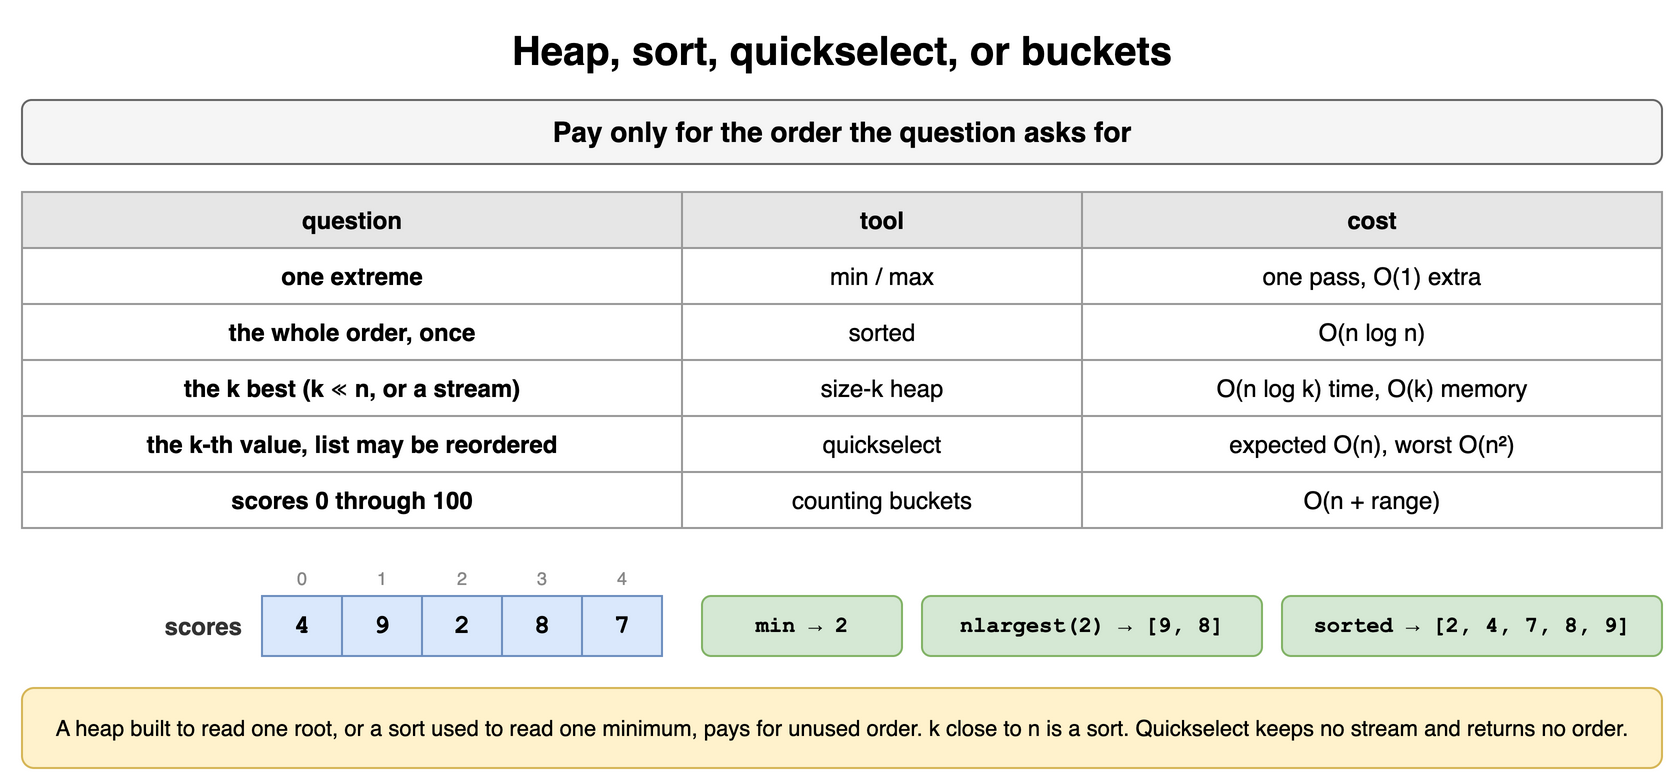

The diagram above was exported from draw.io. Its source (the exported page's mxGraphModel, read from the mxfile embedded in the PNG):
<mxGraphModel dx="900" dy="398" grid="1" gridSize="10" guides="1" tooltips="1" connect="1" arrows="1" fold="1" page="1" pageScale="1" pageWidth="900" pageHeight="398" math="0" shadow="0">
  <root>
    <mxCell id="0" />
    <mxCell id="1" parent="0" />
    <mxCell id="hp7-1" value="Heap, sort, quickselect, or buckets" style="text;html=1;align=center;verticalAlign=middle;whiteSpace=wrap;fontSize=20;fontStyle=1;" vertex="1" parent="1">
      <mxGeometry x="40" y="10" width="820" height="30" as="geometry" />
    </mxCell>
    <mxCell id="hp7-2" value="Pay only for the order the question asks for" style="rounded=1;whiteSpace=wrap;html=1;fillColor=#f5f5f5;strokeColor=#666666;fontStyle=1;fontSize=14;" vertex="1" parent="1">
      <mxGeometry x="40" y="50" width="820" height="32" as="geometry" />
    </mxCell>
    <mxCell id="hp7-3" value="question" style="whiteSpace=wrap;html=1;fillColor=#e6e6e6;strokeColor=#999999;fontStyle=1;fontSize=12;" vertex="1" parent="1">
      <mxGeometry x="40" y="96" width="330" height="28" as="geometry" />
    </mxCell>
    <mxCell id="hp7-4" value="tool" style="whiteSpace=wrap;html=1;fillColor=#e6e6e6;strokeColor=#999999;fontStyle=1;fontSize=12;" vertex="1" parent="1">
      <mxGeometry x="370" y="96" width="200" height="28" as="geometry" />
    </mxCell>
    <mxCell id="hp7-5" value="cost" style="whiteSpace=wrap;html=1;fillColor=#e6e6e6;strokeColor=#999999;fontStyle=1;fontSize=12;" vertex="1" parent="1">
      <mxGeometry x="570" y="96" width="290" height="28" as="geometry" />
    </mxCell>
    <mxCell id="hp7-6" value="one extreme" style="whiteSpace=wrap;html=1;strokeColor=#999999;fontSize=12;fillColor=#ffffff;fontStyle=1;" vertex="1" parent="1">
      <mxGeometry x="40" y="124" width="330" height="28" as="geometry" />
    </mxCell>
    <mxCell id="hp7-7" value="min / max" style="whiteSpace=wrap;html=1;strokeColor=#999999;fontSize=12;fillColor=#ffffff;" vertex="1" parent="1">
      <mxGeometry x="370" y="124" width="200" height="28" as="geometry" />
    </mxCell>
    <mxCell id="hp7-8" value="one pass, O(1) extra" style="whiteSpace=wrap;html=1;strokeColor=#999999;fontSize=12;fillColor=#ffffff;" vertex="1" parent="1">
      <mxGeometry x="570" y="124" width="290" height="28" as="geometry" />
    </mxCell>
    <mxCell id="hp7-9" value="the whole order, once" style="whiteSpace=wrap;html=1;strokeColor=#999999;fontSize=12;fillColor=#ffffff;fontStyle=1;" vertex="1" parent="1">
      <mxGeometry x="40" y="152" width="330" height="28" as="geometry" />
    </mxCell>
    <mxCell id="hp7-10" value="sorted" style="whiteSpace=wrap;html=1;strokeColor=#999999;fontSize=12;fillColor=#ffffff;" vertex="1" parent="1">
      <mxGeometry x="370" y="152" width="200" height="28" as="geometry" />
    </mxCell>
    <mxCell id="hp7-11" value="O(n log n)" style="whiteSpace=wrap;html=1;strokeColor=#999999;fontSize=12;fillColor=#ffffff;" vertex="1" parent="1">
      <mxGeometry x="570" y="152" width="290" height="28" as="geometry" />
    </mxCell>
    <mxCell id="hp7-12" value="the k best (k ≪ n, or a stream)" style="whiteSpace=wrap;html=1;strokeColor=#999999;fontSize=12;fillColor=#ffffff;fontStyle=1;" vertex="1" parent="1">
      <mxGeometry x="40" y="180" width="330" height="28" as="geometry" />
    </mxCell>
    <mxCell id="hp7-13" value="size-k heap" style="whiteSpace=wrap;html=1;strokeColor=#999999;fontSize=12;fillColor=#ffffff;" vertex="1" parent="1">
      <mxGeometry x="370" y="180" width="200" height="28" as="geometry" />
    </mxCell>
    <mxCell id="hp7-14" value="O(n log k) time, O(k) memory" style="whiteSpace=wrap;html=1;strokeColor=#999999;fontSize=12;fillColor=#ffffff;" vertex="1" parent="1">
      <mxGeometry x="570" y="180" width="290" height="28" as="geometry" />
    </mxCell>
    <mxCell id="hp7-15" value="the k-th value, list may be reordered" style="whiteSpace=wrap;html=1;strokeColor=#999999;fontSize=12;fillColor=#ffffff;fontStyle=1;" vertex="1" parent="1">
      <mxGeometry x="40" y="208" width="330" height="28" as="geometry" />
    </mxCell>
    <mxCell id="hp7-16" value="quickselect" style="whiteSpace=wrap;html=1;strokeColor=#999999;fontSize=12;fillColor=#ffffff;" vertex="1" parent="1">
      <mxGeometry x="370" y="208" width="200" height="28" as="geometry" />
    </mxCell>
    <mxCell id="hp7-17" value="expected O(n), worst O(n²)" style="whiteSpace=wrap;html=1;strokeColor=#999999;fontSize=12;fillColor=#ffffff;" vertex="1" parent="1">
      <mxGeometry x="570" y="208" width="290" height="28" as="geometry" />
    </mxCell>
    <mxCell id="hp7-18" value="scores 0 through 100" style="whiteSpace=wrap;html=1;strokeColor=#999999;fontSize=12;fillColor=#ffffff;fontStyle=1;" vertex="1" parent="1">
      <mxGeometry x="40" y="236" width="330" height="28" as="geometry" />
    </mxCell>
    <mxCell id="hp7-19" value="counting buckets" style="whiteSpace=wrap;html=1;strokeColor=#999999;fontSize=12;fillColor=#ffffff;" vertex="1" parent="1">
      <mxGeometry x="370" y="236" width="200" height="28" as="geometry" />
    </mxCell>
    <mxCell id="hp7-20" value="O(n + range)" style="whiteSpace=wrap;html=1;strokeColor=#999999;fontSize=12;fillColor=#ffffff;" vertex="1" parent="1">
      <mxGeometry x="570" y="236" width="290" height="28" as="geometry" />
    </mxCell>
    <mxCell id="hp7-21" value="scores" style="text;html=1;whiteSpace=wrap;align=right;verticalAlign=middle;fontSize=12;fontColor=#333333;fontStyle=1;" vertex="1" parent="1">
      <mxGeometry x="52" y="298" width="100" height="30" as="geometry" />
    </mxCell>
    <mxCell id="hp7-22" value="0" style="text;html=1;whiteSpace=wrap;align=center;verticalAlign=middle;fontSize=9;fontColor=#888888;" vertex="1" parent="1">
      <mxGeometry x="160" y="282" width="40" height="14" as="geometry" />
    </mxCell>
    <mxCell id="hp7-23" value="4" style="rounded=0;whiteSpace=wrap;html=1;fillColor=#dae8fc;strokeColor=#6c8ebf;fontSize=13;align=center;fontStyle=1;fontFamily=Courier New;" vertex="1" parent="1">
      <mxGeometry x="160" y="298" width="40" height="30" as="geometry" />
    </mxCell>
    <mxCell id="hp7-24" value="1" style="text;html=1;whiteSpace=wrap;align=center;verticalAlign=middle;fontSize=9;fontColor=#888888;" vertex="1" parent="1">
      <mxGeometry x="200" y="282" width="40" height="14" as="geometry" />
    </mxCell>
    <mxCell id="hp7-25" value="9" style="rounded=0;whiteSpace=wrap;html=1;fillColor=#dae8fc;strokeColor=#6c8ebf;fontSize=13;align=center;fontStyle=1;fontFamily=Courier New;" vertex="1" parent="1">
      <mxGeometry x="200" y="298" width="40" height="30" as="geometry" />
    </mxCell>
    <mxCell id="hp7-26" value="2" style="text;html=1;whiteSpace=wrap;align=center;verticalAlign=middle;fontSize=9;fontColor=#888888;" vertex="1" parent="1">
      <mxGeometry x="240" y="282" width="40" height="14" as="geometry" />
    </mxCell>
    <mxCell id="hp7-27" value="2" style="rounded=0;whiteSpace=wrap;html=1;fillColor=#dae8fc;strokeColor=#6c8ebf;fontSize=13;align=center;fontStyle=1;fontFamily=Courier New;" vertex="1" parent="1">
      <mxGeometry x="240" y="298" width="40" height="30" as="geometry" />
    </mxCell>
    <mxCell id="hp7-28" value="3" style="text;html=1;whiteSpace=wrap;align=center;verticalAlign=middle;fontSize=9;fontColor=#888888;" vertex="1" parent="1">
      <mxGeometry x="280" y="282" width="40" height="14" as="geometry" />
    </mxCell>
    <mxCell id="hp7-29" value="8" style="rounded=0;whiteSpace=wrap;html=1;fillColor=#dae8fc;strokeColor=#6c8ebf;fontSize=13;align=center;fontStyle=1;fontFamily=Courier New;" vertex="1" parent="1">
      <mxGeometry x="280" y="298" width="40" height="30" as="geometry" />
    </mxCell>
    <mxCell id="hp7-30" value="4" style="text;html=1;whiteSpace=wrap;align=center;verticalAlign=middle;fontSize=9;fontColor=#888888;" vertex="1" parent="1">
      <mxGeometry x="320" y="282" width="40" height="14" as="geometry" />
    </mxCell>
    <mxCell id="hp7-31" value="7" style="rounded=0;whiteSpace=wrap;html=1;fillColor=#dae8fc;strokeColor=#6c8ebf;fontSize=13;align=center;fontStyle=1;fontFamily=Courier New;" vertex="1" parent="1">
      <mxGeometry x="320" y="298" width="40" height="30" as="geometry" />
    </mxCell>
    <mxCell id="hp7-32" value="min → 2" style="rounded=1;whiteSpace=wrap;html=1;fillColor=#d5e8d4;strokeColor=#82b366;fontSize=11;align=center;fontStyle=1;fontFamily=Courier New;" vertex="1" parent="1">
      <mxGeometry x="380" y="298" width="100" height="30" as="geometry" />
    </mxCell>
    <mxCell id="hp7-33" value="nlargest(2) → [9, 8]" style="rounded=1;whiteSpace=wrap;html=1;fillColor=#d5e8d4;strokeColor=#82b366;fontSize=11;align=center;fontStyle=1;fontFamily=Courier New;" vertex="1" parent="1">
      <mxGeometry x="490" y="298" width="170" height="30" as="geometry" />
    </mxCell>
    <mxCell id="hp7-34" value="sorted → [2, 4, 7, 8, 9]" style="rounded=1;whiteSpace=wrap;html=1;fillColor=#d5e8d4;strokeColor=#82b366;fontSize=11;align=center;fontStyle=1;fontFamily=Courier New;" vertex="1" parent="1">
      <mxGeometry x="670" y="298" width="190" height="30" as="geometry" />
    </mxCell>
    <mxCell id="hp7-35" value="A heap built to read one root, or a sort used to read one minimum, pays for unused order. k close to n is a sort. Quickselect keeps no stream and returns no order." style="rounded=1;whiteSpace=wrap;html=1;fillColor=#fff2cc;strokeColor=#d6b656;fontSize=11;align=center;" vertex="1" parent="1">
      <mxGeometry x="40" y="344" width="820" height="40" as="geometry" />
    </mxCell>
  </root>
</mxGraphModel>